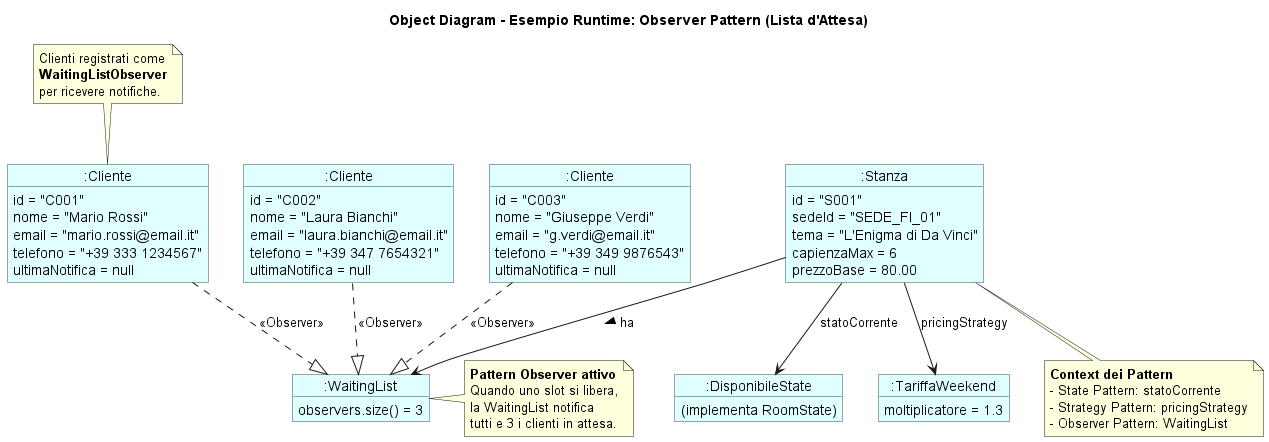

The diagram above was rendered by PlantUML. Its source (embedded in the PNG):
@startuml object_diagram
skinparam objectBorderColor DarkSlateGray
skinparam objectBackgroundColor LightCyan

title Object Diagram - Esempio Runtime: Observer Pattern (Lista d'Attesa)

' Oggetti concreti del dominio
object ":Cliente" as c1 {
    id = "C001"
    nome = "Mario Rossi"
    email = "mario.rossi@email.it"
    telefono = "+39 333 1234567"
    ultimaNotifica = null
}

object ":Cliente" as c2 {
    id = "C002"
    nome = "Laura Bianchi"
    email = "laura.bianchi@email.it"
    telefono = "+39 347 7654321"
    ultimaNotifica = null
}

object ":Cliente" as c3 {
    id = "C003"
    nome = "Giuseppe Verdi"
    email = "g.verdi@email.it"
    telefono = "+39 349 9876543"
    ultimaNotifica = null
}

object ":Stanza" as s1 {
    id = "S001"
    sedeId = "SEDE_FI_01"
    tema = "L'Enigma di Da Vinci"
    capienzaMax = 6
    prezzoBase = 80.00
}

object ":WaitingList" as wl {
    observers.size() = 3
}

object ":DisponibileState" as state {
    (implementa RoomState)
}

object ":TariffaWeekend" as strategy {
    moltiplicatore = 1.3
}

' Relazioni tra oggetti (link - istanze di associazioni)
c1 ..|> wl : <<Observer>>
c2 ..|> wl : <<Observer>>
c3 ..|> wl : <<Observer>>

s1 --> wl : ha >
s1 --> state : statoCorrente
s1 --> strategy : pricingStrategy

note right of wl
    **Pattern Observer attivo**
    Quando uno slot si libera,
    la WaitingList notifica
    tutti e 3 i clienti in attesa.
end note

note bottom of s1
    **Context dei Pattern**
    - State Pattern: statoCorrente
    - Strategy Pattern: pricingStrategy
    - Observer Pattern: WaitingList
end note

note top of c1
    Clienti registrati come
    **WaitingListObserver**
    per ricevere notifiche.
end note

@enduml